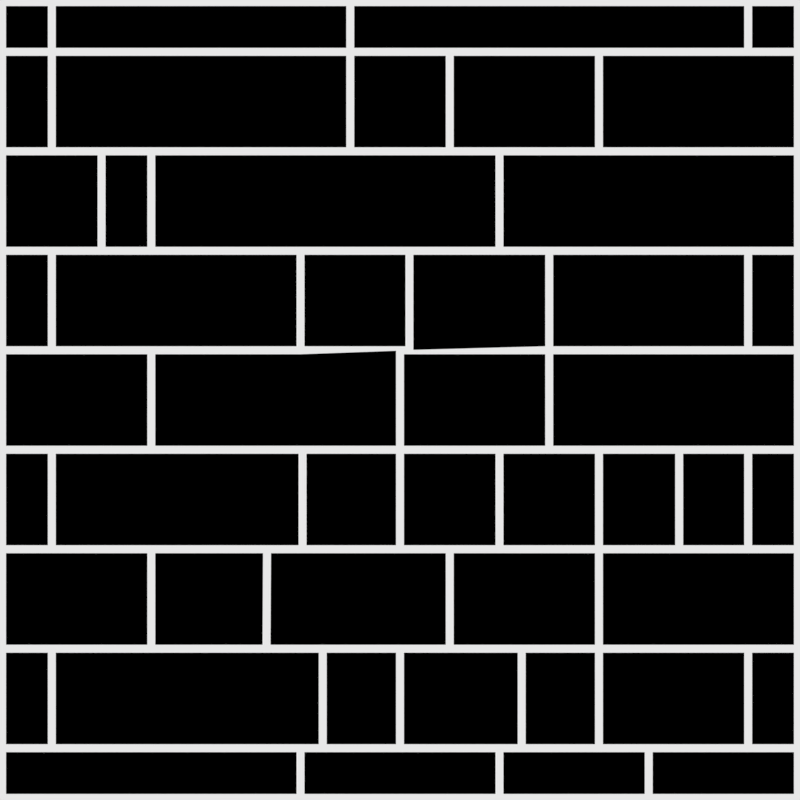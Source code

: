 # Source: sokoban_ciana.blend  (saved by Blender 2.79.0; exported with 4.5.12 LTS)
import bpy
from mathutils import Matrix  # noqa: F401  (used for matrix-valued properties, if any)

bpy.ops.wm.read_factory_settings(use_empty=True)
scene = bpy.context.scene
scene.name = 'Scene'

# ---- collections
col_collection_1 = bpy.data.collections.new('Collection 1'); scene.collection.children.link(col_collection_1)

# ---- materials (node trees are filled in below, after node groups)
mat_material_001 = bpy.data.materials.new('Material.001')
mat_material_001.alpha_threshold = 0.0
mat_material_001.roughness = 0.5

# ---- material node trees
mat_material_001.use_nodes = True; mat_material_001.node_tree.nodes.clear()
_N = mat_material_001.node_tree.nodes; _L = mat_material_001.node_tree.links
n0 = _N.new('ShaderNodeOutputMaterial'); n0.name = 'Material Output'; n0.location = (300, 300)
n1 = _N.new('ShaderNodeEmission'); n1.name = 'Emission'; n1.location = (18, 299)
n1.inputs[0].default_value = (0.8, 0.8, 0.8, 1.0)
_L.new(n1.outputs[0], n0.inputs[0])
n0.is_active_output = True

# ---- world
world_world = bpy.data.worlds.new('World'); scene.world = world_world
world_world.color = (0.0, 0.0, 0.0)
world_world.use_sun_shadow = False
world_world.sun_shadow_jitter_overblur = 0.0
world_world.cycles.sampling_method = 'MANUAL'

# ---- cameras
cam_camera = bpy.data.cameras.new('Camera')
cam_camera.type = 'ORTHO'
cam_camera.clip_end = 100.0
cam_camera.lens = 35.0
cam_camera.sensor_width = 32.0
cam_camera.sensor_height = 18.0
cam_camera.ortho_scale = 7.314
cam_camera.dof.focus_distance = 0.0

# ---- meshes
me_plane = bpy.data.meshes.new('Plane')
me_plane.from_pydata([(0.0, -0.125, 0.0), (0.0, -0.375, 0.0), (0.0, -0.625, 0.0), (0.0, -0.875, 0.0), (0.0, 0.125, 0.0), (-0.1942, -0.625, 0.0), (-0.1942, -0.875, 0.0), (-0.25, -0.875, 0.0), (-0.2449, -0.125, 0.0), (-0.2449, -0.375, 0.0), (-0.3355, -0.625, 0.0), (-0.625, -0.125, 0.0), (-0.625, -0.375, 0.0), (-0.625, -0.625, 0.0), (-0.875, -0.125, 0.0), (-0.875, -0.375, 0.0), (-0.875, -0.625, 0.0), (-0.875, -0.875, 0.0), (0.25, -0.125, 0.0), (0.375, -0.125, 0.0), (0.5, -0.125, 0.0), (0.7016, -0.125, 0.0), (0.875, -0.125, 0.0), (0.125, -0.375, 0.0), (0.25, -0.375, 0.0), (0.5, -0.375, 0.0), (0.7016, -0.375, 0.0), (0.875, -0.375, 0.0), (0.125, -0.625, 0.0), (0.3058, -0.625, 0.0), (0.5, -0.625, 0.0), (0.875, -0.625, 0.0), (0.25, -0.875, 0.0), (0.3058, -0.875, 0.0), (0.5, -0.875, 0.0), (0.625, -0.875, 0.0), (0.875, -0.875, 0.0), (0.125, 0.625, 0.0), (0.125, 0.875, 0.0), (0.25, 0.375, 0.0), (0.25, 0.625, 0.0), (0.375, 0.125, 0.0), (0.375, 0.375, 0.0), (0.5, 0.625, 0.0), (0.5, 0.875, 0.0), (0.875, 0.125, 0.0), (0.875, 0.375, 0.0), (0.875, 0.875, 0.0), (0.02368, 0.125, 0.0), (-0.25, 0.125, 0.0), (-0.625, 0.125, 0.0), (-0.875, 0.125, 0.0), (0.02368, 0.375, 0.0), (-0.25, 0.375, 0.0), (-0.625, 0.375, 0.0), (-0.75, 0.375, 0.0), (-0.875, 0.375, 0.0), (-0.125, 0.625, 0.0), (-0.625, 0.625, 0.0), (-0.75, 0.625, 0.0), (-0.875, 0.625, 0.0), (-0.125, 0.875, 0.0), (-0.875, 0.875, 0.0), (-1.0, 0.875, 0.0), (-1.0, 0.625, 0.0), (-1.0, 0.375, 0.0), (-1.0, 0.125, 0.0), (-1.0, -0.125, 0.0), (-1.0, -0.375, 0.0), (-1.0, -0.625, 0.0), (-1.0, -0.875, 0.0), (-0.25, -1.0, 0.0), (0.25, -1.0, 0.0), (0.625, -1.0, 0.0), (1.0, -0.875, 0.0), (1.0, -0.625, 0.0), (1.0, -0.375, 0.0), (1.0, -0.125, 0.0), (1.0, 0.125, 0.0), (1.0, 0.375, 0.0), (1.0, 0.625, 0.0), (1.0, 0.875, 0.0), (0.875, 1.0, 0.0), (-0.125, 1.0, 0.0), (-0.875, 1.0, 0.0), (-1.0, -1.0, 0.0), (1.0, -1.0, 0.0), (-1.0, 1.0, 0.0), (1.0, 1.0, 0.0), (-0.3341, -0.375, 0.0)], [], [(1, 0, 8, 9), (89, 10, 5, 2, 28, 23, 1, 9), (71, 72, 32, 3, 6, 7), (60, 64, 65, 56, 55, 59), (50, 51, 66, 67, 14, 11), (12, 89, 9, 8, 11, 14, 15), (7, 17, 70, 85, 71), (7, 6, 5, 10, 13, 16, 17), (24, 25, 20, 19, 18), (16, 13, 12, 15, 68, 69), (67, 68, 15, 14), (69, 70, 17, 16), (38, 61, 57, 37), (41, 4, 0, 18, 19), (3, 32, 33, 29, 28, 2), (23, 24, 18, 0, 1), (49, 50, 11, 8, 0, 4, 48), (21, 26, 27, 22), (22, 27, 76, 77), (28, 29, 30, 25, 24, 23), (31, 75, 76, 27, 26, 25, 30), (29, 33, 34, 30), (35, 36, 31, 30, 34), (31, 36, 74, 75), (72, 73, 35, 34, 33, 32), (25, 26, 21, 20), (73, 86, 74, 36, 35), (37, 57, 58, 54, 53, 52, 39, 40), (43, 44, 38, 37, 40), (42, 41, 45, 46), (43, 40, 39, 42, 46, 79, 80), (44, 43, 80, 81, 47), (82, 83, 61, 38, 44, 47), (78, 79, 46, 45), (39, 52, 48, 4, 41, 42), (47, 81, 88, 82), (48, 52, 53, 49), (83, 84, 62, 61), (51, 56, 65, 66), (54, 58, 59, 55), (61, 62, 60, 59, 58, 57), (60, 62, 63, 64), (53, 54, 55, 56, 51, 50, 49), (62, 84, 87, 63), (5, 6, 3, 2), (41, 19, 20, 21, 22, 77, 78, 45), (12, 13, 10, 89)])
me_plane.materials.append(mat_material_001)
me_plane.use_remesh_preserve_volume = False
me_plane.use_remesh_preserve_attributes = False
me_plane.use_mirror_vertex_groups = False
me_plane.update()

# ---- objects
ob_plane = bpy.data.objects.new('Plane', me_plane)
ob_camera = bpy.data.objects.new('Camera', cam_camera)

# ---- transforms, parenting, visibility, modifiers, constraints
ob_plane.location = (0.0, 0.0, 0.0)
ob_plane.scale = (3.638, 3.638, 3.638)
ob_plane.lineart.crease_threshold = 0.0
_m = ob_plane.modifiers.new('Wireframe', 'WIREFRAME')
_m = ob_plane.modifiers.new('Solidify', 'SOLIDIFY')
_m.thickness = 0.042
_m.use_rim_only = True
_m.nonmanifold_thickness_mode = 'FIXED'
_m.nonmanifold_merge_threshold = 0.0003
ob_camera.location = (0.0, 0.0, 22.88)
ob_camera.lock_rotations_4d = False
ob_camera.empty_display_type = 'ARROWS'
ob_camera.color = (0.0, 0.0, 0.0, 0.0)
ob_camera.hide_viewport = True
ob_camera.display_type = 'WIRE'
ob_camera.lineart.crease_threshold = 0.0

# ---- collection membership
col_collection_1.objects.link(ob_plane)
col_collection_1.objects.link(ob_camera)

# ---- scene / render settings (as saved in the file)
scene.camera = ob_camera
scene.frame_start = 1; scene.frame_end = 250; scene.frame_set(1)
scene.render.engine = 'CYCLES'
scene.render.resolution_x = 1024
scene.render.resolution_y = 1024
scene.render.resolution_percentage = 50
scene.render.dither_intensity = 0.0
scene.cycles.use_denoising = False
scene.cycles.samples = 128
scene.cycles.sampling_pattern = 'TABULATED_SOBOL'
scene.cycles.use_adaptive_sampling = False
scene.cycles.use_light_tree = False
scene.cycles.blur_glossy = 0.0
scene.cycles.sample_clamp_indirect = 0.0
scene.view_settings.view_transform = 'Standard'
bpy.context.view_layer.update()

# ---- added for rendering (the .blend has no usable light): sun
light_auto_sun = bpy.data.lights.new('AutoSun', 'SUN')
light_auto_sun.energy = 3.0
light_auto_sun.angle = 0.0523599
ob_auto_sun = bpy.data.objects.new('AutoSun', light_auto_sun)
scene.collection.objects.link(ob_auto_sun)
ob_auto_sun.rotation_euler = (0.872665, 0.174533, 0.523599)
bpy.context.view_layer.update()
